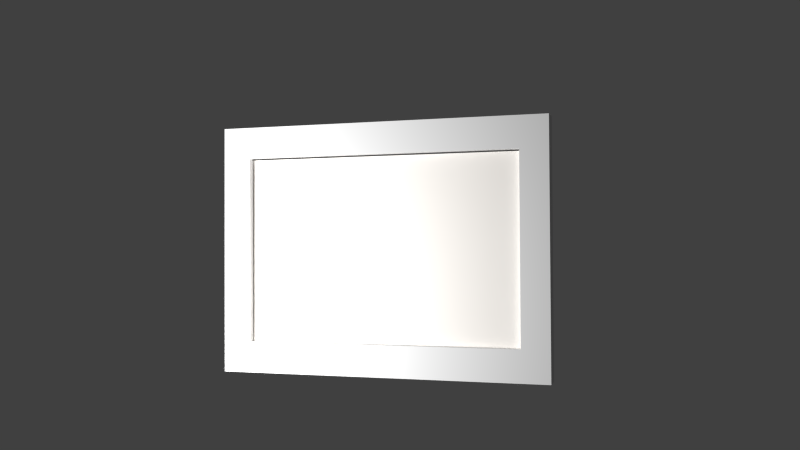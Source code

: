 # Source: back_hall_photo09.blend  (saved by Blender 2.79.0; exported with 4.5.12 LTS)
import bpy
from mathutils import Matrix  # noqa: F401  (used for matrix-valued properties, if any)

bpy.ops.wm.read_factory_settings(use_empty=True)
scene = bpy.context.scene
scene.name = 'Scene'

# ---- collections
col_collection_5 = bpy.data.collections.new('Collection 5'); scene.collection.children.link(col_collection_5)
col_collection_20 = bpy.data.collections.new('Collection 20'); scene.collection.children.link(col_collection_20)

# ---- materials (node trees are filled in below, after node groups)
mat_frame08 = bpy.data.materials.new('frame08')
mat_frame08.alpha_threshold = 0.0
mat_frame08.use_transparent_shadow = False
mat_frame08.roughness = 0.5
mat_frame08.specular_intensity = 0.02778
mat_back_hall_photo09_print = bpy.data.materials.new('back_hall_photo09_print')
mat_back_hall_photo09_print.alpha_threshold = 0.0
mat_back_hall_photo09_print.use_transparent_shadow = False
mat_back_hall_photo09_print.diffuse_color = (1.0, 0.9626, 0.9158, 1.0)
mat_back_hall_photo09_print.roughness = 0.5
mat_back_hall_photo09_print.specular_intensity = 0.0

# ---- material node trees

# ---- world
world_world = bpy.data.worlds.new('World'); scene.world = world_world
world_world.color = (0.05088, 0.05088, 0.05088)
world_world.use_sun_shadow = False
world_world.sun_shadow_jitter_overblur = 0.0
world_world.cycles.sampling_method = 'NONE'
world_world.cycles.sample_map_resolution = 256

# ---- cameras
cam_camera = bpy.data.cameras.new('Camera')
cam_camera.clip_end = 100.0
cam_camera.lens = 35.0
cam_camera.sensor_width = 32.0
cam_camera.sensor_height = 18.0
cam_camera.ortho_scale = 7.314
cam_camera.dof.focus_distance = 0.0
cam_camera.dof.aperture_fstop = 128.0

# ---- lights
light_lamp_001 = bpy.data.lights.new('Lamp.001', 'POINT')
light_lamp_001.transmission_factor = 0.0
light_lamp_001.cutoff_distance = 30.0
light_lamp_001.energy = 100.0
light_lamp_001.shadow_buffer_clip_start = 1.001
light_lamp_001.shadow_soft_size = 0.1
light_lamp_001.shadow_maximum_resolution = 0.006
light_lamp_001.use_absolute_resolution = True
light_lamp_001.cycles.use_multiple_importance_sampling = False
light_lamp = bpy.data.lights.new('Lamp', 'POINT')
light_lamp.transmission_factor = 0.0
light_lamp.cutoff_distance = 30.0
light_lamp.energy = 100.0
light_lamp.shadow_buffer_clip_start = 1.001
light_lamp.shadow_soft_size = 0.1
light_lamp.shadow_maximum_resolution = 0.006
light_lamp.use_absolute_resolution = True
light_lamp.cycles.use_multiple_importance_sampling = False

# ---- meshes
me_cube_001 = bpy.data.meshes.new('Cube.001')
me_cube_001.from_pydata([(-0.1361, -0.4455, -0.01534), (-0.1361, -0.4455, 0.01534), (-0.3408, 0.4455, -0.01534), (-0.3408, 0.4455, 0.01534), (0.1361, -0.4455, -0.01534), (0.1361, -0.4455, 0.01534), (0.3408, 0.4455, -0.01534), (0.3408, 0.4455, 0.01534)], [], [(0, 1, 3, 2), (2, 3, 7, 6), (6, 7, 5, 4), (4, 5, 1, 0), (2, 6, 4, 0), (7, 3, 1, 5)])
_uv = me_cube_001.uv_layers.new(name='UVMap')
_uv.uv.foreach_set('vector', [0.1024, 0.4727, 0.07729, 0.4727, 0.07729, 0.1183, 0.1024, 0.1183, 0.112, 0.1006, 0.112, 0.1183, 0.005734, 0.1183, 0.005734, 0.1006, 0.02034, 0.1183, 0.04545, 0.1183, 0.04545, 0.4727, 0.02034, 0.4727, 0.8813, 0.1146, 0.8813, 0.09692, 0.991, 0.09692, 0.991, 0.1146, 0.991, 0.469, 0.8813, 0.469, 0.8813, 0.1146, 0.991, 0.1146, 0.005734, 0.1183, 0.112, 0.1183, 0.112, 0.4727, 0.005734, 0.4727])
me_cube_001.materials.append(mat_frame08)
me_cube_001.use_remesh_preserve_volume = False
me_cube_001.use_remesh_preserve_attributes = False
me_cube_001.use_mirror_vertex_groups = False
me_cube_001.update()
me_cube = bpy.data.meshes.new('Cube')
me_cube.from_pydata([(-0.6352, -0.005669, -0.4258), (-0.6352, -0.005669, 0.4258), (-0.6352, 0.005669, -0.4258), (-0.6352, 0.005669, 0.4258), (0.6352, -0.005669, -0.4258), (0.6352, -0.005669, 0.4258), (0.6352, 0.005669, -0.4258), (0.6352, 0.005669, 0.4258)], [], [(0, 1, 3, 2), (2, 3, 7, 6), (6, 7, 5, 4), (4, 5, 1, 0), (2, 6, 4, 0), (7, 3, 1, 5)])
_uv = me_cube.uv_layers.new(name='UVMap')
_uv.uv.foreach_set('vector', [-0.6721, -3.532, -0.0007791, -3.532, -0.000779, -1.988, -0.6721, -1.988, -0.0007787, -0.9922, -0.000779, -1.988, 1.001, -1.988, 1.001, -0.9922, 1.672, -1.988, 1.001, -1.988, 1.001, -3.532, 1.672, -3.532, 1.001, 0.5522, 1.001, 1.548, -0.0007783, 1.548, -0.000778, 0.5522, -0.0007787, -0.9922, 1.001, -0.9922, 1.001, 0.5522, -0.000778, 0.5522, 1.001, -1.988, -0.000779, -1.988, -0.0007791, -3.532, 1.001, -3.532])
me_cube.materials.append(mat_back_hall_photo09_print)
me_cube.use_remesh_preserve_volume = False
me_cube.use_remesh_preserve_attributes = False
me_cube.use_mirror_vertex_groups = False
me_cube.update()
me_plane_005 = bpy.data.meshes.new('Plane.005')
me_plane_005.from_pydata([(-0.0005052, 0.02324, 0.7651), (-0.000505, 0.02324, -0.7686), (1.147, 0.02324, 0.7651), (1.147, 0.02324, -0.7686), (1.002, 0.02324, 0.7651), (0.1433, 0.02324, 0.7651), (0.1433, 0.02324, -0.7686), (1.002, 0.02324, -0.7686), (-0.000505, 0.02324, 0.6371), (-0.0005049, 0.02324, -0.6356), (1.147, 0.02324, -0.6356), (1.147, 0.02324, 0.6371), (0.1433, 0.02324, -0.6356), (0.1433, 0.02324, 0.6371), (1.002, 0.02324, -0.6356), (1.002, 0.02324, 0.6371), (-0.0005052, -0.06971, 0.7651), (-0.000505, -0.06971, -0.7686), (1.147, -0.06971, 0.7651), (1.147, -0.06971, -0.7686), (1.002, -0.06971, 0.7651), (0.1433, -0.06971, 0.7651), (0.1433, -0.06971, -0.7686), (1.002, -0.06971, -0.7686), (-0.0005052, -0.06971, 0.6371), (-0.000505, -0.06971, -0.6356), (1.147, -0.06971, -0.6356), (1.147, -0.06971, 0.6371), (0.1433, -0.06971, -0.6356), (0.1433, -0.06971, 0.6371), (1.002, -0.06971, -0.6356), (1.002, -0.06971, 0.6371)], [], [(14, 10, 3, 7), (9, 12, 6, 1), (12, 14, 7, 6), (4, 2, 11, 15), (15, 11, 10, 14), (0, 5, 13, 8), (8, 13, 12, 9), (5, 4, 15, 13), (30, 23, 19, 26), (25, 17, 22, 28), (28, 22, 23, 30), (20, 31, 27, 18), (31, 30, 26, 27), (16, 24, 29, 21), (24, 25, 28, 29), (21, 29, 31, 20), (6, 7, 23, 22), (4, 5, 21, 20), (11, 2, 18, 27), (9, 1, 17, 25), (3, 10, 26, 19), (14, 12, 28, 30), (0, 8, 24, 16), (1, 6, 22, 17), (15, 14, 30, 31), (2, 4, 20, 18), (12, 13, 29, 28), (7, 3, 19, 23), (10, 11, 27, 26), (5, 0, 16, 21), (8, 9, 25, 24), (13, 15, 31, 29)])
_uv = me_plane_005.uv_layers.new(name='UVMap')
_uv.uv.foreach_set('vector', [0.8887, 0.9171, 0.9956, 0.9171, 0.9956, 0.9965, 0.8887, 0.9965, 0.005138, 0.9171, 0.09855, 0.9171, 0.09855, 0.9965, 0.005138, 0.9965, 0.09855, 0.9171, 0.8887, 0.9171, 0.8887, 0.9965, 0.09855, 0.9965, 0.8887, 0.004604, 0.9956, 0.004604, 0.9956, 0.081, 0.8887, 0.081, 0.8887, 0.081, 0.9956, 0.081, 0.9956, 0.9171, 0.8887, 0.9171, 0.005136, 0.004604, 0.09855, 0.004604, 0.09855, 0.081, 0.005136, 0.081, 0.005136, 0.081, 0.09855, 0.081, 0.09855, 0.9171, 0.005138, 0.9171, 0.09855, 0.004604, 0.8887, 0.004604, 0.8887, 0.081, 0.09855, 0.081, 0.8892, 0.08056, 0.8892, 0.0008965, 0.9959, 0.0008965, 0.9959, 0.08056, 0.002059, 0.08056, 0.002059, 0.0008965, 0.1015, 0.0008965, 0.1015, 0.08056, 0.1015, 0.08056, 0.1015, 0.0008965, 0.8892, 0.0008965, 0.8892, 0.08056, 0.8892, 0.9961, 0.8892, 0.9195, 0.9959, 0.9195, 0.9959, 0.9961, 0.8892, 0.9195, 0.8892, 0.08056, 0.9959, 0.08056, 0.9959, 0.9195, 0.002059, 0.9961, 0.00206, 0.9195, 0.1015, 0.9195, 0.1015, 0.9961, 0.00206, 0.9195, 0.002059, 0.08056, 0.1015, 0.08056, 0.1015, 0.9195, 0.1015, 0.9961, 0.1015, 0.9195, 0.8892, 0.9195, 0.8892, 0.9961, 0.9453, 0.03634, 0.9453, 0.2011, 0.9293, 0.2011, 0.9293, 0.03634, 0.9452, 0.5365, 0.9452, 0.7013, 0.9293, 0.7013, 0.9293, 0.5365, 0.9342, 0.4896, 0.9342, 0.5116, 0.9168, 0.5116, 0.9168, 0.4896, 0.9193, 0.4519, 0.9193, 0.4747, 0.92, 0.4747, 0.92, 0.4519, 0.9342, 0.226, 0.9342, 0.2489, 0.9168, 0.2489, 0.9168, 0.226, 0.9454, 0.5819, 0.9454, 0.4171, 0.9614, 0.4171, 0.9614, 0.5819, 0.9466, 0.726, 0.9466, 0.748, 0.9479, 0.748, 0.9479, 0.726, 0.9466, 0.01164, 0.9453, 0.03634, 0.9293, 0.03634, 0.9479, 0.01164, 0.9454, 0.8226, 0.9454, 0.5819, 0.9614, 0.5819, 0.9614, 0.8226, 0.9342, 0.5116, 0.9452, 0.5365, 0.9293, 0.5365, 0.9168, 0.5116, 0.9454, 0.4171, 0.9454, 0.1764, 0.9614, 0.1764, 0.9614, 0.4171, 0.9453, 0.2011, 0.9342, 0.226, 0.9168, 0.226, 0.9293, 0.2011, 0.9342, 0.2489, 0.9342, 0.4896, 0.9168, 0.4896, 0.9168, 0.2489, 0.9452, 0.7013, 0.9466, 0.726, 0.9479, 0.726, 0.9293, 0.7013, 0.9193, 0.2112, 0.9193, 0.4519, 0.92, 0.4519, 0.92, 0.2112, 0.9454, 0.1764, 0.9454, 0.01164, 0.9614, 0.01164, 0.9614, 0.1764])
me_plane_005.materials.append(mat_frame08)
me_plane_005.use_remesh_preserve_volume = False
me_plane_005.use_remesh_preserve_attributes = False
me_plane_005.use_mirror_vertex_groups = False
me_plane_005.update()

# ---- objects
ob_stand = bpy.data.objects.new('stand', me_cube_001)
ob_print = bpy.data.objects.new('print', me_cube)
ob_frame = bpy.data.objects.new('frame', me_plane_005)
ob_lamp_001 = bpy.data.objects.new('Lamp.001', light_lamp_001)
ob_lamp = bpy.data.objects.new('Lamp', light_lamp)
ob_camera = bpy.data.objects.new('Camera', cam_camera)

# ---- transforms, parenting, visibility, modifiers, constraints
ob_stand.location = (0.0, 0.4167, -0.6689)
ob_stand.rotation_euler = (-0.4136, -0.0, 0.0)
ob_stand.lineart.crease_threshold = 0.0
ob_print.location = (0.0, -0.03206, -0.5768)
ob_print.lineart.crease_threshold = 0.0
ob_frame.location = (0.0, 0.0, 0.0)
ob_frame.rotation_euler = (-0.0, 1.571, 0.0)
ob_frame.lineart.crease_threshold = 0.0
_vg = ob_frame.vertex_groups.new(name='bedroom_sw_painting01_bone')
_vg.add([0, 1, 2, 3, 4, 5, 6, 7, 8, 9, 10, 11, 12, 13, 14, 15, 16, 17, 18, 19, 20, 21, 22, 23, 24, 25, 26, 27, 28, 29, 30, 31], 1.0, 'REPLACE')
_vg = ob_frame.vertex_groups.new(name='back_hall_painting05_bone')
for _i, _w in zip([0, 1, 2, 3, 4, 5, 6, 7, 8, 9, 10, 11, 12, 13, 14, 15, 16, 17, 18, 19, 20, 21, 22, 23, 24, 25, 26, 27, 28, 29, 30, 31], [1.0, 1.0, 1.0, 1.0, 1.0, 1.0, 1.0, 1.0, 1.0, 1.0, 1.0, 1.0, 1.0, 1.0, 1.0, 1.0, 1.0, 1.0, 1.0, 1.0, 1.0, 1.0, 1.0, 1.0, 1.0, 1.0, 1.0, 1.0, 1.0, 1.0, 1.0, 1.0]): _vg.add([_i], _w, 'REPLACE')
_m = ob_frame.modifiers.new('Armature', 'ARMATURE')
ob_lamp_001.location = (-1.208, -1.63, -0.2248)
ob_lamp_001.rotation_euler = (0.6503, 0.05522, 1.866)
ob_lamp_001.scale = (0.5, 0.5, 0.5)
ob_lamp_001.lock_rotations_4d = False
ob_lamp_001.empty_display_type = 'ARROWS'
ob_lamp_001.color = (0.0, 0.0, 0.0, 0.0)
ob_lamp_001.lineart.crease_threshold = 0.0
ob_lamp.location = (-0.8991, -1.112, -1.066)
ob_lamp.rotation_euler = (0.6503, 0.05522, 1.866)
ob_lamp.scale = (0.5, 0.5, 0.5)
ob_lamp.lock_rotations_4d = False
ob_lamp.empty_display_type = 'ARROWS'
ob_lamp.color = (0.0, 0.0, 0.0, 0.0)
ob_lamp.lineart.crease_threshold = 0.0
ob_camera.location = (1.257, -3.787, -0.5517)
ob_camera.rotation_euler = (1.593, 0.005424, 0.3014)
ob_camera.lock_rotations_4d = False
ob_camera.empty_display_type = 'ARROWS'
ob_camera.color = (0.0, 0.0, 0.0, 0.0)
ob_camera.display_type = 'WIRE'
ob_camera.lineart.crease_threshold = 0.0

# ---- collection membership
col_collection_5.objects.link(ob_stand)
col_collection_5.objects.link(ob_print)
col_collection_5.objects.link(ob_frame)
col_collection_20.objects.link(ob_lamp_001)
col_collection_20.objects.link(ob_lamp)
col_collection_20.objects.link(ob_camera)

# ---- scene / render settings (as saved in the file)
scene.camera = ob_camera
scene.frame_start = 1; scene.frame_end = 21; scene.frame_set(1)
scene.render.engine = 'BLENDER_EEVEE_NEXT'
scene.render.image_settings.color_mode = 'RGB'
scene.render.image_settings.compression = 90
scene.render.resolution_percentage = 50
scene.render.dither_intensity = 0.0
scene.render.bake_margin = 2
scene.cycles.use_denoising = False
scene.cycles.samples = 10
scene.cycles.sampling_pattern = 'TABULATED_SOBOL'
scene.cycles.light_sampling_threshold = 0.0
scene.cycles.use_adaptive_sampling = False
scene.cycles.use_light_tree = False
scene.cycles.blur_glossy = 0.0
scene.cycles.volume_bounces = 1
scene.cycles.pixel_filter_type = 'GAUSSIAN'
scene.cycles.sample_clamp_indirect = 0.0
scene.view_settings.view_transform = 'Standard'
bpy.context.view_layer.update()
